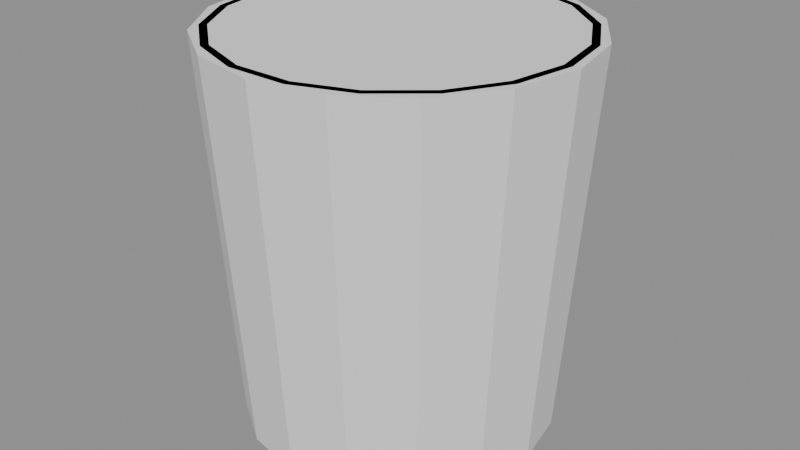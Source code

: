 # Source: bin.blend  (saved by Blender 4.5.87; exported with 4.5.12 LTS)
import bpy
from mathutils import Matrix  # noqa: F401  (used for matrix-valued properties, if any)

bpy.ops.wm.read_factory_settings(use_empty=True)
scene = bpy.context.scene
scene.name = 'Scene'

# ---- collections
col_a = bpy.data.collections.new('a'); scene.collection.children.link(col_a)
col_b = bpy.data.collections.new('b'); scene.collection.children.link(col_b)
col_c = bpy.data.collections.new('c'); scene.collection.children.link(col_c)

# ---- materials (node trees are filled in below, after node groups)
mat_grey6 = bpy.data.materials.new('grey6')
mat_greylight7 = bpy.data.materials.new('greyLight7')
mat_warmgreylight = bpy.data.materials.new('warmGreyLight')

# ---- material node trees

# ---- meshes
me_a_body = bpy.data.meshes.new('a_body')
me_a_body.from_pydata([(0.0, 0.12, 0.0), (0.0, 0.14, 0.3), (0.04592, 0.1109, 0.0), (0.05358, 0.1293, 0.3), (0.08485, 0.08485, 0.0), (0.09899, 0.09899, 0.3), (0.1109, 0.04592, 0.0), (0.1293, 0.05358, 0.3), (0.12, 0.0, 0.0), (0.14, 0.0, 0.3), (0.1109, -0.04592, 0.0), (0.1293, -0.05358, 0.3), (0.08485, -0.08485, 0.0), (0.09899, -0.09899, 0.3), (0.04592, -0.1109, 0.0), (0.05358, -0.1293, 0.3), (0.0, -0.12, 0.0), (0.0, -0.14, 0.3), (-0.04592, -0.1109, 0.0), (-0.05358, -0.1293, 0.3), (-0.08485, -0.08485, 0.0), (-0.09899, -0.09899, 0.3), (-0.1109, -0.04592, 0.0), (-0.1293, -0.05358, 0.3), (-0.12, 0.0, 0.0), (-0.14, 0.0, 0.3), (-0.1109, 0.04592, 0.0), (-0.1293, 0.05358, 0.3), (-0.08485, 0.08485, 0.0), (-0.09899, 0.09899, 0.3), (-0.04592, 0.1109, 0.0), (-0.05358, 0.1293, 0.3)], [], [(0, 1, 3, 2), (2, 3, 5, 4), (4, 5, 7, 6), (6, 7, 9, 8), (8, 9, 11, 10), (10, 11, 13, 12), (12, 13, 15, 14), (14, 15, 17, 16), (16, 17, 19, 18), (18, 19, 21, 20), (20, 21, 23, 22), (22, 23, 25, 24), (24, 25, 27, 26), (26, 27, 29, 28), (3, 1, 31, 29, 27, 25, 23, 21, 19, 17, 15, 13, 11, 9, 7, 5), (28, 29, 31, 30), (30, 31, 1, 0), (0, 2, 4, 6, 8, 10, 12, 14, 16, 18, 20, 22, 24, 26, 28, 30)])
me_a_body.materials.append(mat_grey6)
me_a_body.update()
me_b_body = bpy.data.meshes.new('b_body')
me_b_body.from_pydata([(0.0, 0.0, 0.0), (0.1, 0.0, 0.0), (0.09397, 0.0342, 0.0), (0.0766, 0.06428, 0.0), (0.05, 0.0866, 0.0), (0.01736, 0.09848, 0.0), (-0.01736, 0.09848, 0.0), (-0.05, 0.0866, 0.0), (-0.0766, 0.06428, 0.0), (-0.09397, 0.0342, 0.0), (-0.1, 1.225e-17, 0.0), (-0.09397, -0.0342, 0.0), (-0.0766, -0.06428, 0.0), (-0.05, -0.0866, 0.0), (-0.01736, -0.09848, 0.0), (0.01736, -0.09848, 0.0), (0.05, -0.0866, 0.0), (0.0766, -0.06428, 0.0), (0.09397, -0.0342, 0.0), (0.106, 0.0, 0.006), (0.09961, 0.03625, 0.006), (0.0812, 0.06814, 0.006), (0.053, 0.0918, 0.006), (0.01841, 0.1044, 0.006), (-0.01841, 0.1044, 0.006), (-0.053, 0.0918, 0.006), (-0.0812, 0.06814, 0.006), (-0.09961, 0.03625, 0.006), (-0.106, 1.298e-17, 0.006), (-0.09961, -0.03625, 0.006), (-0.0812, -0.06814, 0.006), (-0.053, -0.0918, 0.006), (-0.01841, -0.1044, 0.006), (0.01841, -0.1044, 0.006), (0.053, -0.0918, 0.006), (0.0812, -0.06814, 0.006), (0.09961, -0.03625, 0.006), (0.13, 0.0, 0.292), (0.1222, 0.04446, 0.292), (0.09959, 0.08356, 0.292), (0.065, 0.1126, 0.292), (0.02257, 0.128, 0.292), (-0.02257, 0.128, 0.292), (-0.065, 0.1126, 0.292), (-0.09959, 0.08356, 0.292), (-0.1222, 0.04446, 0.292), (-0.13, 1.592e-17, 0.292), (-0.1222, -0.04446, 0.292), (-0.09959, -0.08356, 0.292), (-0.065, -0.1126, 0.292), (-0.02257, -0.128, 0.292), (0.02257, -0.128, 0.292), (0.065, -0.1126, 0.292), (0.09959, -0.08356, 0.292), (0.1222, -0.04446, 0.292), (0.134, 0.0, 0.3), (0.1259, 0.04583, 0.3), (0.1026, 0.08613, 0.3), (0.067, 0.116, 0.3), (0.02327, 0.132, 0.3), (-0.02327, 0.132, 0.3), (-0.067, 0.116, 0.3), (-0.1026, 0.08613, 0.3), (-0.1259, 0.04583, 0.3), (-0.134, 1.641e-17, 0.3), (-0.1259, -0.04583, 0.3), (-0.1026, -0.08613, 0.3), (-0.067, -0.116, 0.3), (-0.02327, -0.132, 0.3), (0.02327, -0.132, 0.3), (0.067, -0.116, 0.3), (0.1026, -0.08613, 0.3), (0.1259, -0.04583, 0.3), (0.128, 0.0, 0.3), (0.1203, 0.04378, 0.3), (0.09805, 0.08228, 0.3), (0.064, 0.1109, 0.3), (0.02223, 0.1261, 0.3), (-0.02223, 0.1261, 0.3), (-0.064, 0.1109, 0.3), (-0.09805, 0.08228, 0.3), (-0.1203, 0.04378, 0.3), (-0.128, 1.568e-17, 0.3), (-0.1203, -0.04378, 0.3), (-0.09805, -0.08228, 0.3), (-0.064, -0.1109, 0.3), (-0.02223, -0.1261, 0.3), (0.02223, -0.1261, 0.3), (0.064, -0.1109, 0.3), (0.09805, -0.08228, 0.3), (0.1203, -0.04378, 0.3), (0.1245, 0.0, 0.292), (0.117, 0.04258, 0.292), (0.09537, 0.08003, 0.292), (0.06225, 0.1078, 0.292), (0.02162, 0.1226, 0.292), (-0.02162, 0.1226, 0.292), (-0.06225, 0.1078, 0.292), (-0.09537, 0.08003, 0.292), (-0.117, 0.04258, 0.292), (-0.1245, 1.525e-17, 0.292), (-0.117, -0.04258, 0.292), (-0.09537, -0.08003, 0.292), (-0.06225, -0.1078, 0.292), (-0.02162, -0.1226, 0.292), (0.02162, -0.1226, 0.292), (0.06225, -0.1078, 0.292), (0.09537, -0.08003, 0.292), (0.117, -0.04258, 0.292), (0.101, 0.0, 0.01), (0.09491, 0.03454, 0.01), (0.07737, 0.06492, 0.01), (0.0505, 0.08747, 0.01), (0.01754, 0.09947, 0.01), (-0.01754, 0.09947, 0.01), (-0.0505, 0.08747, 0.01), (-0.07737, 0.06492, 0.01), (-0.09491, 0.03454, 0.01), (-0.101, 1.237e-17, 0.01), (-0.09491, -0.03454, 0.01), (-0.07737, -0.06492, 0.01), (-0.0505, -0.08747, 0.01), (-0.01754, -0.09947, 0.01), (0.01754, -0.09947, 0.01), (0.0505, -0.08747, 0.01), (0.07737, -0.06492, 0.01), (0.09491, -0.03454, 0.01), (0.0, 0.0, 0.01)], [], [(0, 2, 1), (0, 3, 2), (0, 4, 3), (0, 5, 4), (0, 6, 5), (0, 7, 6), (0, 8, 7), (0, 9, 8), (0, 10, 9), (0, 11, 10), (0, 12, 11), (0, 13, 12), (0, 14, 13), (0, 15, 14), (0, 16, 15), (0, 17, 16), (0, 18, 17), (0, 1, 18), (1, 2, 20, 19), (2, 3, 21, 20), (3, 4, 22, 21), (4, 5, 23, 22), (5, 6, 24, 23), (6, 7, 25, 24), (7, 8, 26, 25), (8, 9, 27, 26), (9, 10, 28, 27), (10, 11, 29, 28), (11, 12, 30, 29), (12, 13, 31, 30), (13, 14, 32, 31), (14, 15, 33, 32), (15, 16, 34, 33), (16, 17, 35, 34), (17, 18, 36, 35), (18, 1, 19, 36), (19, 20, 38, 37), (20, 21, 39, 38), (21, 22, 40, 39), (22, 23, 41, 40), (23, 24, 42, 41), (24, 25, 43, 42), (25, 26, 44, 43), (26, 27, 45, 44), (27, 28, 46, 45), (28, 29, 47, 46), (29, 30, 48, 47), (30, 31, 49, 48), (31, 32, 50, 49), (32, 33, 51, 50), (33, 34, 52, 51), (34, 35, 53, 52), (35, 36, 54, 53), (36, 19, 37, 54), (37, 38, 56, 55), (38, 39, 57, 56), (39, 40, 58, 57), (40, 41, 59, 58), (41, 42, 60, 59), (42, 43, 61, 60), (43, 44, 62, 61), (44, 45, 63, 62), (45, 46, 64, 63), (46, 47, 65, 64), (47, 48, 66, 65), (48, 49, 67, 66), (49, 50, 68, 67), (50, 51, 69, 68), (51, 52, 70, 69), (52, 53, 71, 70), (53, 54, 72, 71), (54, 37, 55, 72), (55, 56, 74, 73), (56, 57, 75, 74), (57, 58, 76, 75), (58, 59, 77, 76), (59, 60, 78, 77), (60, 61, 79, 78), (61, 62, 80, 79), (62, 63, 81, 80), (63, 64, 82, 81), (64, 65, 83, 82), (65, 66, 84, 83), (66, 67, 85, 84), (67, 68, 86, 85), (68, 69, 87, 86), (69, 70, 88, 87), (70, 71, 89, 88), (71, 72, 90, 89), (72, 55, 73, 90), (73, 74, 92, 91), (74, 75, 93, 92), (75, 76, 94, 93), (76, 77, 95, 94), (77, 78, 96, 95), (78, 79, 97, 96), (79, 80, 98, 97), (80, 81, 99, 98), (81, 82, 100, 99), (82, 83, 101, 100), (83, 84, 102, 101), (84, 85, 103, 102), (85, 86, 104, 103), (86, 87, 105, 104), (87, 88, 106, 105), (88, 89, 107, 106), (89, 90, 108, 107), (90, 73, 91, 108), (91, 92, 110, 109), (92, 93, 111, 110), (93, 94, 112, 111), (94, 95, 113, 112), (95, 96, 114, 113), (96, 97, 115, 114), (97, 98, 116, 115), (98, 99, 117, 116), (99, 100, 118, 117), (100, 101, 119, 118), (101, 102, 120, 119), (102, 103, 121, 120), (103, 104, 122, 121), (104, 105, 123, 122), (105, 106, 124, 123), (106, 107, 125, 124), (107, 108, 126, 125), (108, 91, 109, 126), (109, 110, 127), (110, 111, 127), (111, 112, 127), (112, 113, 127), (113, 114, 127), (114, 115, 127), (115, 116, 127), (116, 117, 127), (117, 118, 127), (118, 119, 127), (119, 120, 127), (120, 121, 127), (121, 122, 127), (122, 123, 127), (123, 124, 127), (124, 125, 127), (125, 126, 127), (126, 109, 127)])
me_b_body.polygons.foreach_set('use_smooth', [True] * 144)
_k = set([(55, 56), (55, 72), (56, 57), (57, 58), (58, 59), (59, 60), (60, 61), (61, 62), (62, 63), (63, 64), (64, 65), (65, 66), (66, 67), (67, 68), (68, 69), (69, 70), (70, 71), (71, 72), (73, 74), (73, 90), (74, 75), (75, 76), (76, 77), (77, 78), (78, 79), (79, 80), (80, 81), (81, 82), (82, 83), (83, 84), (84, 85), (85, 86), (86, 87), (87, 88), (88, 89), (89, 90), (109, 110), (109, 126), (110, 111), (111, 112), (112, 113), (113, 114), (114, 115), (115, 116), (116, 117), (117, 118), (118, 119), (119, 120), (120, 121), (121, 122), (122, 123), (123, 124), (124, 125), (125, 126)])
me_b_body.attributes.new('sharp_edge', 'BOOLEAN', 'EDGE').data.foreach_set('value', [ (min(e.vertices), max(e.vertices)) in _k for e in me_b_body.edges])
me_b_body.materials.append(mat_greylight7)
me_b_body.update()
me_c_body = bpy.data.meshes.new('c_body')
me_c_body.from_pydata([(0.0, 0.0, 0.0), (0.1, 0.0, 0.0), (0.09397, 0.0342, 0.0), (0.0766, 0.06428, 0.0), (0.05, 0.0866, 0.0), (0.01736, 0.09848, 0.0), (-0.01736, 0.09848, 0.0), (-0.05, 0.0866, 0.0), (-0.0766, 0.06428, 0.0), (-0.09397, 0.0342, 0.0), (-0.1, 1.225e-17, 0.0), (-0.09397, -0.0342, 0.0), (-0.0766, -0.06428, 0.0), (-0.05, -0.0866, 0.0), (-0.01736, -0.09848, 0.0), (0.01736, -0.09848, 0.0), (0.05, -0.0866, 0.0), (0.0766, -0.06428, 0.0), (0.09397, -0.0342, 0.0), (0.106, 0.0, 0.006), (0.09961, 0.03625, 0.006), (0.0812, 0.06814, 0.006), (0.053, 0.0918, 0.006), (0.01841, 0.1044, 0.006), (-0.01841, 0.1044, 0.006), (-0.053, 0.0918, 0.006), (-0.0812, 0.06814, 0.006), (-0.09961, 0.03625, 0.006), (-0.106, 1.298e-17, 0.006), (-0.09961, -0.03625, 0.006), (-0.0812, -0.06814, 0.006), (-0.053, -0.0918, 0.006), (-0.01841, -0.1044, 0.006), (0.01841, -0.1044, 0.006), (0.053, -0.0918, 0.006), (0.0812, -0.06814, 0.006), (0.09961, -0.03625, 0.006), (0.13, 0.0, 0.292), (0.1222, 0.04446, 0.292), (0.09959, 0.08356, 0.292), (0.065, 0.1126, 0.292), (0.02257, 0.128, 0.292), (-0.02257, 0.128, 0.292), (-0.065, 0.1126, 0.292), (-0.09959, 0.08356, 0.292), (-0.1222, 0.04446, 0.292), (-0.13, 1.592e-17, 0.292), (-0.1222, -0.04446, 0.292), (-0.09959, -0.08356, 0.292), (-0.065, -0.1126, 0.292), (-0.02257, -0.128, 0.292), (0.02257, -0.128, 0.292), (0.065, -0.1126, 0.292), (0.09959, -0.08356, 0.292), (0.1222, -0.04446, 0.292), (0.134, 0.0, 0.3), (0.1259, 0.04583, 0.3), (0.1026, 0.08613, 0.3), (0.067, 0.116, 0.3), (0.02327, 0.132, 0.3), (-0.02327, 0.132, 0.3), (-0.067, 0.116, 0.3), (-0.1026, 0.08613, 0.3), (-0.1259, 0.04583, 0.3), (-0.134, 1.641e-17, 0.3), (-0.1259, -0.04583, 0.3), (-0.1026, -0.08613, 0.3), (-0.067, -0.116, 0.3), (-0.02327, -0.132, 0.3), (0.02327, -0.132, 0.3), (0.067, -0.116, 0.3), (0.1026, -0.08613, 0.3), (0.1259, -0.04583, 0.3), (0.128, 0.0, 0.3), (0.1203, 0.04378, 0.3), (0.09805, 0.08228, 0.3), (0.064, 0.1109, 0.3), (0.02223, 0.1261, 0.3), (-0.02223, 0.1261, 0.3), (-0.064, 0.1109, 0.3), (-0.09805, 0.08228, 0.3), (-0.1203, 0.04378, 0.3), (-0.128, 1.568e-17, 0.3), (-0.1203, -0.04378, 0.3), (-0.09805, -0.08228, 0.3), (-0.064, -0.1109, 0.3), (-0.02223, -0.1261, 0.3), (0.02223, -0.1261, 0.3), (0.064, -0.1109, 0.3), (0.09805, -0.08228, 0.3), (0.1203, -0.04378, 0.3), (0.1245, 0.0, 0.292), (0.117, 0.04258, 0.292), (0.09537, 0.08003, 0.292), (0.06225, 0.1078, 0.292), (0.02162, 0.1226, 0.292), (-0.02162, 0.1226, 0.292), (-0.06225, 0.1078, 0.292), (-0.09537, 0.08003, 0.292), (-0.117, 0.04258, 0.292), (-0.1245, 1.525e-17, 0.292), (-0.117, -0.04258, 0.292), (-0.09537, -0.08003, 0.292), (-0.06225, -0.1078, 0.292), (-0.02162, -0.1226, 0.292), (0.02162, -0.1226, 0.292), (0.06225, -0.1078, 0.292), (0.09537, -0.08003, 0.292), (0.117, -0.04258, 0.292), (0.101, 0.0, 0.01), (0.09491, 0.03454, 0.01), (0.07737, 0.06492, 0.01), (0.0505, 0.08747, 0.01), (0.01754, 0.09947, 0.01), (-0.01754, 0.09947, 0.01), (-0.0505, 0.08747, 0.01), (-0.07737, 0.06492, 0.01), (-0.09491, 0.03454, 0.01), (-0.101, 1.237e-17, 0.01), (-0.09491, -0.03454, 0.01), (-0.07737, -0.06492, 0.01), (-0.0505, -0.08747, 0.01), (-0.01754, -0.09947, 0.01), (0.01754, -0.09947, 0.01), (0.0505, -0.08747, 0.01), (0.07737, -0.06492, 0.01), (0.09491, -0.03454, 0.01), (0.0, 0.0, 0.01)], [], [(0, 2, 1), (0, 3, 2), (0, 4, 3), (0, 5, 4), (0, 6, 5), (0, 7, 6), (0, 8, 7), (0, 9, 8), (0, 10, 9), (0, 11, 10), (0, 12, 11), (0, 13, 12), (0, 14, 13), (0, 15, 14), (0, 16, 15), (0, 17, 16), (0, 18, 17), (0, 1, 18), (1, 2, 20, 19), (2, 3, 21, 20), (3, 4, 22, 21), (4, 5, 23, 22), (5, 6, 24, 23), (6, 7, 25, 24), (7, 8, 26, 25), (8, 9, 27, 26), (9, 10, 28, 27), (10, 11, 29, 28), (11, 12, 30, 29), (12, 13, 31, 30), (13, 14, 32, 31), (14, 15, 33, 32), (15, 16, 34, 33), (16, 17, 35, 34), (17, 18, 36, 35), (18, 1, 19, 36), (19, 20, 38, 37), (20, 21, 39, 38), (21, 22, 40, 39), (22, 23, 41, 40), (23, 24, 42, 41), (24, 25, 43, 42), (25, 26, 44, 43), (26, 27, 45, 44), (27, 28, 46, 45), (28, 29, 47, 46), (29, 30, 48, 47), (30, 31, 49, 48), (31, 32, 50, 49), (32, 33, 51, 50), (33, 34, 52, 51), (34, 35, 53, 52), (35, 36, 54, 53), (36, 19, 37, 54), (37, 38, 56, 55), (38, 39, 57, 56), (39, 40, 58, 57), (40, 41, 59, 58), (41, 42, 60, 59), (42, 43, 61, 60), (43, 44, 62, 61), (44, 45, 63, 62), (45, 46, 64, 63), (46, 47, 65, 64), (47, 48, 66, 65), (48, 49, 67, 66), (49, 50, 68, 67), (50, 51, 69, 68), (51, 52, 70, 69), (52, 53, 71, 70), (53, 54, 72, 71), (54, 37, 55, 72), (55, 56, 74, 73), (56, 57, 75, 74), (57, 58, 76, 75), (58, 59, 77, 76), (59, 60, 78, 77), (60, 61, 79, 78), (61, 62, 80, 79), (62, 63, 81, 80), (63, 64, 82, 81), (64, 65, 83, 82), (65, 66, 84, 83), (66, 67, 85, 84), (67, 68, 86, 85), (68, 69, 87, 86), (69, 70, 88, 87), (70, 71, 89, 88), (71, 72, 90, 89), (72, 55, 73, 90), (73, 74, 92, 91), (74, 75, 93, 92), (75, 76, 94, 93), (76, 77, 95, 94), (77, 78, 96, 95), (78, 79, 97, 96), (79, 80, 98, 97), (80, 81, 99, 98), (81, 82, 100, 99), (82, 83, 101, 100), (83, 84, 102, 101), (84, 85, 103, 102), (85, 86, 104, 103), (86, 87, 105, 104), (87, 88, 106, 105), (88, 89, 107, 106), (89, 90, 108, 107), (90, 73, 91, 108), (91, 92, 110, 109), (92, 93, 111, 110), (93, 94, 112, 111), (94, 95, 113, 112), (95, 96, 114, 113), (96, 97, 115, 114), (97, 98, 116, 115), (98, 99, 117, 116), (99, 100, 118, 117), (100, 101, 119, 118), (101, 102, 120, 119), (102, 103, 121, 120), (103, 104, 122, 121), (104, 105, 123, 122), (105, 106, 124, 123), (106, 107, 125, 124), (107, 108, 126, 125), (108, 91, 109, 126), (109, 110, 127), (110, 111, 127), (111, 112, 127), (112, 113, 127), (113, 114, 127), (114, 115, 127), (115, 116, 127), (116, 117, 127), (117, 118, 127), (118, 119, 127), (119, 120, 127), (120, 121, 127), (121, 122, 127), (122, 123, 127), (123, 124, 127), (124, 125, 127), (125, 126, 127), (126, 109, 127)])
_k = set([(55, 56), (55, 72), (56, 57), (57, 58), (58, 59), (59, 60), (60, 61), (61, 62), (62, 63), (63, 64), (64, 65), (65, 66), (66, 67), (67, 68), (68, 69), (69, 70), (70, 71), (71, 72), (73, 74), (73, 90), (74, 75), (75, 76), (76, 77), (77, 78), (78, 79), (79, 80), (80, 81), (81, 82), (82, 83), (83, 84), (84, 85), (85, 86), (86, 87), (87, 88), (88, 89), (89, 90), (109, 110), (109, 126), (110, 111), (111, 112), (112, 113), (113, 114), (114, 115), (115, 116), (116, 117), (117, 118), (118, 119), (119, 120), (120, 121), (121, 122), (122, 123), (123, 124), (124, 125), (125, 126)])
me_c_body.attributes.new('sharp_edge', 'BOOLEAN', 'EDGE').data.foreach_set('value', [ (min(e.vertices), max(e.vertices)) in _k for e in me_c_body.edges])
me_c_body.materials.append(mat_warmgreylight)
me_c_body.update()

# ---- objects
ob_a_body = bpy.data.objects.new('a_body', me_a_body)
ob_b_body = bpy.data.objects.new('b_body', me_b_body)
ob_c_body = bpy.data.objects.new('c_body', me_c_body)

# ---- transforms, parenting, visibility, modifiers, constraints
ob_a_body.location = (0.0, 0.0, 0.0)
ob_b_body.location = (0.0, 0.0, 0.0)
ob_c_body.location = (0.0, 0.0, 0.0)

# ---- collection membership
col_a.objects.link(ob_a_body)
col_b.objects.link(ob_b_body)
col_c.objects.link(ob_c_body)

# ---- scene / render settings (as saved in the file)
scene.frame_start = 1; scene.frame_end = 250; scene.frame_set(1)
scene.render.engine = 'BLENDER_EEVEE_NEXT'
bpy.context.view_layer.update()

# ---- added for rendering (the .blend has no active camera and no usable light): camera, sun + grey world if the file has none
cam_auto = bpy.data.cameras.new('AutoCamera')
cam_auto.lens = 50.0
cam_auto.sensor_width = 36.0
cam_auto.clip_end = 1000.0
ob_auto_camera = bpy.data.objects.new('AutoCamera', cam_auto)
scene.collection.objects.link(ob_auto_camera)
ob_auto_camera.location = (0.459642, -0.55157, 0.517714)
ob_auto_camera.rotation_euler = (1.09748, -7.21219e-08, 0.694738)
scene.camera = ob_auto_camera
light_auto_sun = bpy.data.lights.new('AutoSun', 'SUN')
light_auto_sun.energy = 3.0
light_auto_sun.angle = 0.0523599
ob_auto_sun = bpy.data.objects.new('AutoSun', light_auto_sun)
scene.collection.objects.link(ob_auto_sun)
ob_auto_sun.rotation_euler = (0.872665, 0.174533, 0.523599)
if scene.world is None:
    world_auto = bpy.data.worlds.new('AutoWorld')
    world_auto.color = (0.3, 0.3, 0.3)
    scene.world = world_auto
bpy.context.view_layer.update()
